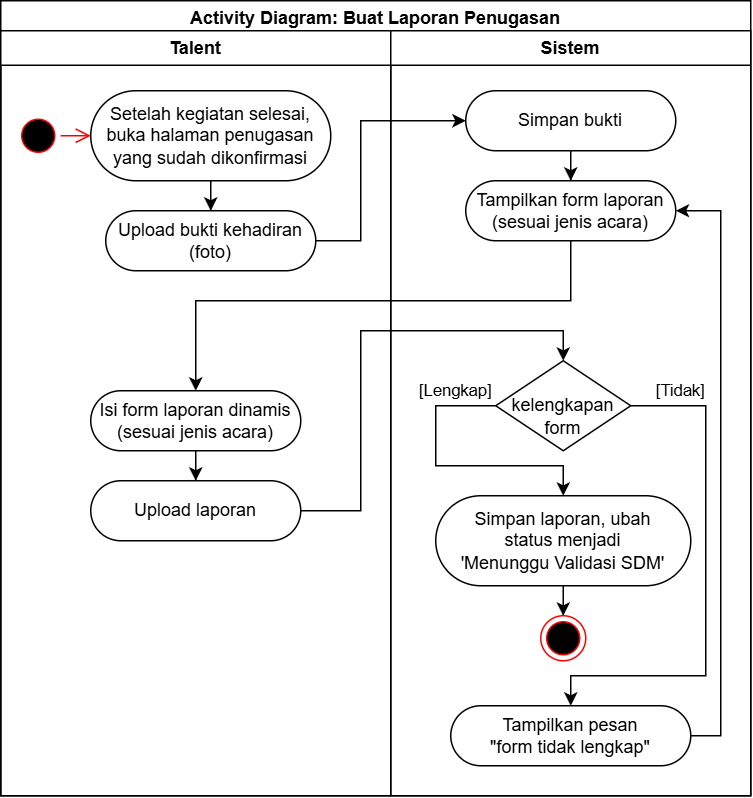

The diagram above was exported from draw.io. Its source (the exported page's mxGraphModel, read from the mxfile embedded in the PNG):
<mxGraphModel dx="8527" dy="3460" grid="1" gridSize="10" guides="1" tooltips="1" connect="1" arrows="1" fold="1" page="1" pageScale="1" pageWidth="850" pageHeight="1100" math="0" shadow="0">
  <root>
    <mxCell id="0" />
    <mxCell id="1" parent="0" />
    <mxCell id="2" value="Activity Diagram: Buat Laporan Penugasan" style="swimlane;whiteSpace=wrap;html=1;startSize=23;" vertex="1" parent="1">
      <mxGeometry x="-1760" y="5880" width="500" height="530" as="geometry">
        <mxRectangle x="750" y="600" width="170" height="30" as="alternateBounds" />
      </mxGeometry>
    </mxCell>
    <mxCell id="3" value="Talent" style="swimlane;whiteSpace=wrap;html=1;" vertex="1" parent="2">
      <mxGeometry y="20" width="260" height="510" as="geometry" />
    </mxCell>
    <mxCell id="4" value="Upload bukti kehadiran (foto)" style="rounded=1;whiteSpace=wrap;html=1;arcSize=50;" vertex="1" parent="3">
      <mxGeometry x="70" y="120" width="140" height="40" as="geometry" />
    </mxCell>
    <mxCell id="5" value="" style="edgeStyle=orthogonalEdgeStyle;rounded=0;orthogonalLoop=1;jettySize=auto;html=1;" edge="1" parent="3" source="6" target="7">
      <mxGeometry relative="1" as="geometry" />
    </mxCell>
    <mxCell id="6" value="Isi form laporan dinamis (sesuai jenis acara)" style="rounded=1;whiteSpace=wrap;html=1;arcSize=50;" vertex="1" parent="3">
      <mxGeometry x="60" y="240" width="140" height="40" as="geometry" />
    </mxCell>
    <mxCell id="7" value="Upload laporan" style="rounded=1;whiteSpace=wrap;html=1;arcSize=50;" vertex="1" parent="3">
      <mxGeometry x="60" y="300" width="140" height="40" as="geometry" />
    </mxCell>
    <mxCell id="8" style="edgeStyle=orthogonalEdgeStyle;rounded=0;orthogonalLoop=1;jettySize=auto;html=1;" edge="1" parent="3" source="9" target="4">
      <mxGeometry relative="1" as="geometry" />
    </mxCell>
    <mxCell id="9" value="Setelah kegiatan selesai, buka halaman penugasan yang sudah dikonfirmasi" style="rounded=1;whiteSpace=wrap;html=1;arcSize=50;" vertex="1" parent="3">
      <mxGeometry x="60" y="40" width="160" height="60" as="geometry" />
    </mxCell>
    <mxCell id="10" value="" style="ellipse;html=1;shape=startState;fillColor=#000000;strokeColor=#ff0000;" vertex="1" parent="3">
      <mxGeometry x="10" y="55" width="30" height="30" as="geometry" />
    </mxCell>
    <mxCell id="11" value="" style="edgeStyle=orthogonalEdgeStyle;html=1;verticalAlign=bottom;endArrow=open;endSize=8;strokeColor=#ff0000;rounded=0;" edge="1" parent="3" source="10" target="9">
      <mxGeometry relative="1" as="geometry">
        <mxPoint x="200" y="80" as="targetPoint" />
      </mxGeometry>
    </mxCell>
    <mxCell id="12" value="Sistem" style="swimlane;whiteSpace=wrap;html=1;" vertex="1" parent="2">
      <mxGeometry x="260" y="20" width="240" height="510" as="geometry" />
    </mxCell>
    <mxCell id="13" value="" style="edgeStyle=orthogonalEdgeStyle;rounded=0;orthogonalLoop=1;jettySize=auto;html=1;" edge="1" parent="12" source="14" target="15">
      <mxGeometry relative="1" as="geometry" />
    </mxCell>
    <mxCell id="14" value="Simpan bukti" style="rounded=1;whiteSpace=wrap;html=1;arcSize=50;" vertex="1" parent="12">
      <mxGeometry x="50" y="40" width="140" height="40" as="geometry" />
    </mxCell>
    <mxCell id="15" value="Tampilkan form laporan (sesuai jenis acara)" style="rounded=1;whiteSpace=wrap;html=1;arcSize=50;" vertex="1" parent="12">
      <mxGeometry x="50" y="100" width="140" height="40" as="geometry" />
    </mxCell>
    <mxCell id="16" value="[Tidak]" style="edgeStyle=orthogonalEdgeStyle;rounded=0;orthogonalLoop=1;jettySize=auto;html=1;" edge="1" parent="12" source="18" target="22">
      <mxGeometry x="-0.8124" y="10" relative="1" as="geometry">
        <mxPoint x="195.02" y="400.00176470588235" as="targetPoint" />
        <Array as="points">
          <mxPoint x="210" y="250" />
          <mxPoint x="210" y="430" />
          <mxPoint x="120" y="430" />
        </Array>
        <mxPoint as="offset" />
        <mxPoint x="160.00235294117695" y="260.00176470588235" as="sourcePoint" />
      </mxGeometry>
    </mxCell>
    <mxCell id="17" value="[Lengkap]" style="edgeStyle=orthogonalEdgeStyle;rounded=0;orthogonalLoop=1;jettySize=auto;html=1;" edge="1" parent="12" source="18" target="20">
      <mxGeometry x="-0.6998" y="-10" relative="1" as="geometry">
        <mxPoint x="114.99999999999909" y="310" as="targetPoint" />
        <Array as="points">
          <mxPoint x="30" y="250" />
          <mxPoint x="30" y="290" />
          <mxPoint x="115" y="290" />
        </Array>
        <mxPoint as="offset" />
      </mxGeometry>
    </mxCell>
    <mxCell id="18" value="&lt;div&gt;&lt;br&gt;&lt;/div&gt;kelengkapan form" style="rhombus;whiteSpace=wrap;html=1;rounded=1;arcSize=0;" vertex="1" parent="12">
      <mxGeometry x="70" y="220" width="90" height="60" as="geometry" />
    </mxCell>
    <mxCell id="19" style="edgeStyle=orthogonalEdgeStyle;rounded=0;orthogonalLoop=1;jettySize=auto;html=1;" edge="1" parent="12" source="20" target="23">
      <mxGeometry relative="1" as="geometry" />
    </mxCell>
    <mxCell id="20" value="Simpan laporan, ubah&lt;div&gt;status menjadi&lt;/div&gt;&lt;div&gt;'Menunggu Validasi SDM'&lt;/div&gt;" style="rounded=1;whiteSpace=wrap;html=1;arcSize=50;" vertex="1" parent="12">
      <mxGeometry x="30" y="310" width="170" height="60" as="geometry" />
    </mxCell>
    <mxCell id="21" style="edgeStyle=orthogonalEdgeStyle;rounded=0;orthogonalLoop=1;jettySize=auto;html=1;" edge="1" parent="12" source="22" target="15">
      <mxGeometry relative="1" as="geometry">
        <Array as="points">
          <mxPoint x="220" y="470" />
          <mxPoint x="220" y="120" />
        </Array>
      </mxGeometry>
    </mxCell>
    <mxCell id="22" value="Tampilkan pesan&lt;div&gt;&quot;form tidak lengkap&quot;&lt;/div&gt;" style="rounded=1;whiteSpace=wrap;html=1;arcSize=50;" vertex="1" parent="12">
      <mxGeometry x="40" y="450" width="160" height="40" as="geometry" />
    </mxCell>
    <mxCell id="23" value="" style="ellipse;html=1;shape=endState;fillColor=#000000;strokeColor=#ff0000;" vertex="1" parent="12">
      <mxGeometry x="100" y="390" width="30" height="30" as="geometry" />
    </mxCell>
    <mxCell id="24" style="edgeStyle=orthogonalEdgeStyle;rounded=0;orthogonalLoop=1;jettySize=auto;html=1;" edge="1" parent="2" source="4" target="14">
      <mxGeometry relative="1" as="geometry">
        <Array as="points">
          <mxPoint x="240" y="160" />
          <mxPoint x="240" y="80" />
        </Array>
      </mxGeometry>
    </mxCell>
    <mxCell id="25" style="edgeStyle=orthogonalEdgeStyle;rounded=0;orthogonalLoop=1;jettySize=auto;html=1;" edge="1" parent="2" source="15" target="6">
      <mxGeometry relative="1" as="geometry">
        <Array as="points">
          <mxPoint x="380" y="200" />
          <mxPoint x="130" y="200" />
        </Array>
      </mxGeometry>
    </mxCell>
    <mxCell id="26" style="edgeStyle=orthogonalEdgeStyle;rounded=0;orthogonalLoop=1;jettySize=auto;html=1;" edge="1" parent="2" source="7" target="18">
      <mxGeometry relative="1" as="geometry">
        <Array as="points">
          <mxPoint x="240" y="340" />
          <mxPoint x="240" y="220" />
          <mxPoint x="375" y="220" />
        </Array>
      </mxGeometry>
    </mxCell>
  </root>
</mxGraphModel>